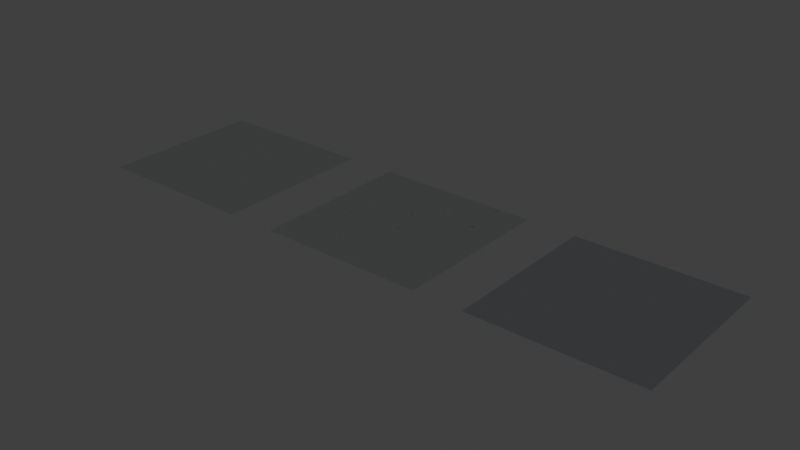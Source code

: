 # Source: diesel-native-materials.blend  (saved by Blender 4.3.34; exported with 4.5.12 LTS)
import bpy
from mathutils import Matrix  # noqa: F401  (used for matrix-valued properties, if any)

bpy.ops.wm.read_factory_settings(use_empty=True)
scene = bpy.context.scene
scene.name = 'Scene'

# ---- collections
col_collection = bpy.data.collections.new('Collection'); scene.collection.children.link(col_collection)

# ---- images (referenced by path relative to the original .blend; pixels are not part of the script)
import os
ASSET_DIR = os.environ.get("B2B_ASSET_DIR", "")  # directory of the original .blend (textures are referenced by path, not embedded)
HERE = os.path.dirname(os.path.abspath(__file__))  # packed textures are extracted next to this script under _unpacked/

def load_image(name, relpath, width, height, colorspace="sRGB"):
    """Load a texture the original file referenced (path relative to the .blend, or extracted next to this script)."""
    p = next((c for c in (os.path.join(HERE, relpath), os.path.join(ASSET_DIR, relpath)) if relpath and os.path.exists(c)), "")
    if p:
        img = bpy.data.images.load(p, check_existing=True)
        img.name = name
    else:  # same state as the original file: an image datablock whose file is absent (Cycles renders it pink)
        img = bpy.data.images.new(name, width, height)
        img.source = "FILE"
        img.filepath = "//" + (relpath or name)
    img.colorspace_settings.name = colorspace
    return img
img_diesel_paint_clean_basecolor = load_image('diesel-paint-clean-baseColor', '_unpacked/paint-clean-baseColor.48b62ce4.png', 512, 512, 'sRGB')
img_diesel_paint_clean_normal = load_image('diesel-paint-clean-normal', '_unpacked/paint-clean-normal.bd19e4e1.png', 512, 512, 'Non-Color')
img_diesel_paint_clean_orm = load_image('diesel-paint-clean-orm', '_unpacked/paint-clean-orm.8ae78faf.png', 512, 512, 'Non-Color')
img_diesel_paint_worn_basecolor = load_image('diesel-paint-worn-baseColor', '_unpacked/paint-worn-baseColor.900159cc.png', 512, 512, 'sRGB')
img_diesel_paint_worn_normal = load_image('diesel-paint-worn-normal', '_unpacked/paint-worn-normal.4e3695a9.png', 512, 512, 'Non-Color')
img_diesel_paint_worn_orm = load_image('diesel-paint-worn-orm', '_unpacked/paint-worn-orm.bdc86f5a.png', 512, 512, 'Non-Color')
img_diesel_steel_basecolor = load_image('diesel-steel-baseColor', '_unpacked/steel-baseColor.b442e592.png', 512, 512, 'sRGB')
img_diesel_steel_normal = load_image('diesel-steel-normal', '_unpacked/steel-normal.bd19e4e1.png', 512, 512, 'Non-Color')
img_diesel_steel_orm = load_image('diesel-steel-orm', '_unpacked/steel-orm.05e4bf08.png', 512, 512, 'Non-Color')

# ---- materials (node trees are filled in below, after node groups)
mat_diesel_native_paint_clean = bpy.data.materials.new('Diesel native paint-clean')
mat_diesel_native_paint_worn = bpy.data.materials.new('Diesel native paint-worn')
mat_diesel_native_steel = bpy.data.materials.new('Diesel native steel')

# ---- material node trees
mat_diesel_native_paint_clean.use_nodes = True; mat_diesel_native_paint_clean.node_tree.nodes.clear()
_N = mat_diesel_native_paint_clean.node_tree.nodes; _L = mat_diesel_native_paint_clean.node_tree.links
n0 = _N.new('ShaderNodeOutputMaterial'); n0.name = 'Native PBR output'; n0.location = (0, 0)
n0.label = 'Native PBR output'
n1 = _N.new('ShaderNodeBsdfPrincipled'); n1.name = 'Diesel industrial surface'; n1.location = (0, 0)
n1.label = 'Diesel industrial surface'
n2 = _N.new('ShaderNodeTexCoord'); n2.name = 'Authored sheet UV'; n2.location = (0, 0)
n2.label = 'Authored sheet UV'
n3 = _N.new('ShaderNodeTexNoise'); n3.name = 'Fine non-grid paint grain'; n3.location = (0, 0)
n3.label = 'Fine non-grid paint grain'
n3.inputs[2].default_value = 135.0
n3.inputs[4].default_value = 0.67
n4 = _N.new('ShaderNodeTexNoise'); n4.name = 'Irregular paint erosion'; n4.location = (0, 0)
n4.label = 'Irregular paint erosion'
n4.inputs[2].default_value = 7.0
n4.inputs[3].default_value = 4.0
n4.inputs[4].default_value = 0.67
n5 = _N.new('ShaderNodeValToRGB'); n5.name = 'Sparse non-grid paint wear'; n5.location = (0, 0)
n5.label = 'Sparse non-grid paint wear'
while len(n5.color_ramp.elements) > 1: n5.color_ramp.elements.remove(n5.color_ramp.elements[-1])
n5.color_ramp.elements[0].position = 0.64; n5.color_ramp.elements[0].color = (0.0, 0.0, 0.0, 1.0)
_e = n5.color_ramp.elements.new(0.76); _e.color = (1.0, 1.0, 1.0, 1.0)
n6 = _N.new('ShaderNodeTexNoise'); n6.name = 'Sparse directional abrasion'; n6.location = (0, 0)
n6.label = 'Sparse directional abrasion'
n6.inputs[2].default_value = 1.0
n6.inputs[4].default_value = 0.67
n7 = _N.new('ShaderNodeVectorMath'); n7.name = 'Sparse directional abrasion direction'; n7.location = (0, 0)
n7.label = 'Sparse directional abrasion direction'
n7.operation = 'MULTIPLY'
n7.inputs[1].default_value = (3.0, 140.0, 1.0)
n8 = _N.new('ShaderNodeValToRGB'); n8.name = 'Thin abrasion mask'; n8.location = (0, 0)
n8.label = 'Thin abrasion mask'
while len(n8.color_ramp.elements) > 1: n8.color_ramp.elements.remove(n8.color_ramp.elements[-1])
n8.color_ramp.elements[0].position = 0.72; n8.color_ramp.elements[0].color = (0.0, 0.0, 0.0, 1.0)
_e = n8.color_ramp.elements.new(0.86); _e.color = (1.0, 1.0, 1.0, 1.0)
n9 = _N.new('ShaderNodeMath'); n9.name = 'Restrained scratch mask'; n9.location = (0, 0)
n9.label = 'Restrained scratch mask'
n9.operation = 'MULTIPLY'
n9.inputs[1].default_value = 0.4
n10 = _N.new('ShaderNodeMath'); n10.name = 'Combined irregular erosion'; n10.location = (0, 0)
n10.label = 'Combined irregular erosion'
n10.operation = 'MAXIMUM'
n11 = _N.new('ShaderNodeMath'); n11.name = 'Authored clean or worn endpoint'; n11.location = (0, 0)
n11.label = 'Authored clean or worn endpoint'
n11.operation = 'MULTIPLY'
n11.inputs[1].default_value = 0.0
n12 = _N.new('ShaderNodeMixRGB'); n12.name = 'Neutral tintable industrial paint and exposed scuff'; n12.location = (0, 0)
n12.label = 'Neutral tintable industrial paint and exposed scuff'
n12.inputs[1].default_value = (0.82, 0.84, 0.85, 1.0)
n12.inputs[2].default_value = (0.38, 0.4, 0.42, 1.0)
n13 = _N.new('ShaderNodeMath'); n13.name = 'Fine paint roughness'; n13.location = (0, 0)
n13.label = 'Fine paint roughness'
n13.operation = 'MULTIPLY'
n13.inputs[1].default_value = 0.08
n14 = _N.new('ShaderNodeMath'); n14.name = 'Wear roughness'; n14.location = (0, 0)
n14.label = 'Wear roughness'
n14.operation = 'MULTIPLY'
n14.inputs[1].default_value = 0.27
n15 = _N.new('ShaderNodeMath'); n15.name = 'Surface roughness variation'; n15.location = (0, 0)
n15.label = 'Surface roughness variation'
n16 = _N.new('ShaderNodeMath'); n16.name = 'Paint roughness'; n16.location = (0, 0)
n16.label = 'Paint roughness'
n16.inputs[0].default_value = 0.51
n17 = _N.new('ShaderNodeMath'); n17.name = 'Exposed steel contribution'; n17.location = (0, 0)
n17.label = 'Exposed steel contribution'
n17.operation = 'MULTIPLY'
n17.inputs[1].default_value = 0.46
n18 = _N.new('ShaderNodeMath'); n18.name = 'Paint or exposed metal'; n18.location = (0, 0)
n18.label = 'Paint or exposed metal'
n18.inputs[0].default_value = 0.12
n19 = _N.new('ShaderNodeBump'); n19.name = 'Fine orange peel, no grid'; n19.location = (0, 0)
n19.label = 'Fine orange peel, no grid'
n19.inputs[0].default_value = 0.16
n19.inputs[1].default_value = 0.0005
n19.inputs[2].default_value = 1.0
n20 = _N.new('ShaderNodeBump'); n20.name = 'Irregular shallow paint damage'; n20.location = (0, 0)
n20.label = 'Irregular shallow paint damage'
n20.inputs[0].default_value = 0.18
n20.inputs[1].default_value = 0.003
n20.inputs[2].default_value = 1.0
n21 = _N.new('ShaderNodeEmission'); n21.name = 'Material channel bake only'; n21.location = (0, 0)
n21.label = 'Material channel bake only'
n22 = _N.new('ShaderNodeCombineXYZ'); n22.name = 'ORM encoded channels: flat AO, roughness, metallic'; n22.location = (0, 0)
n22.label = 'ORM encoded channels: flat AO, roughness, metallic'
n22.inputs[0].default_value = 1.0
n23 = _N.new('ShaderNodeTexImage'); n23.name = 'Actual baked baseColor'; n23.location = (0, 0)
n23.label = 'Actual baked baseColor'
n23.image = img_diesel_paint_clean_basecolor
n24 = _N.new('ShaderNodeTexImage'); n24.name = 'Actual baked normal'; n24.location = (0, 0)
n24.label = 'Actual baked normal'
n24.image = img_diesel_paint_clean_normal
n25 = _N.new('ShaderNodeTexImage'); n25.name = 'Actual baked orm'; n25.location = (0, 0)
n25.label = 'Actual baked orm'
n25.image = img_diesel_paint_clean_orm
_L.new(n2.outputs[2], n3.inputs[0])
_L.new(n2.outputs[2], n4.inputs[0])
_L.new(n4.outputs[0], n5.inputs[0])
_L.new(n2.outputs[2], n7.inputs[0])
_L.new(n7.outputs[0], n6.inputs[0])
_L.new(n6.outputs[0], n8.inputs[0])
_L.new(n8.outputs[0], n9.inputs[0])
_L.new(n5.outputs[0], n10.inputs[0])
_L.new(n9.outputs[0], n10.inputs[1])
_L.new(n10.outputs[0], n11.inputs[0])
_L.new(n11.outputs[0], n12.inputs[0])
_L.new(n3.outputs[0], n13.inputs[0])
_L.new(n11.outputs[0], n14.inputs[0])
_L.new(n13.outputs[0], n15.inputs[0])
_L.new(n14.outputs[0], n15.inputs[1])
_L.new(n15.outputs[0], n16.inputs[1])
_L.new(n11.outputs[0], n17.inputs[0])
_L.new(n17.outputs[0], n18.inputs[1])
_L.new(n3.outputs[0], n19.inputs[3])
_L.new(n11.outputs[0], n20.inputs[3])
_L.new(n19.outputs[0], n20.inputs[4])
_L.new(n12.outputs[0], n1.inputs[0])
_L.new(n16.outputs[0], n1.inputs[2])
_L.new(n18.outputs[0], n1.inputs[1])
_L.new(n20.outputs[0], n1.inputs[5])
_L.new(n16.outputs[0], n22.inputs[1])
_L.new(n18.outputs[0], n22.inputs[2])
_L.new(n22.outputs[0], n21.inputs[0])
_L.new(n1.outputs[0], n0.inputs[0])
n0.is_active_output = True
mat_diesel_native_paint_worn.use_nodes = True; mat_diesel_native_paint_worn.node_tree.nodes.clear()
_N = mat_diesel_native_paint_worn.node_tree.nodes; _L = mat_diesel_native_paint_worn.node_tree.links
n0 = _N.new('ShaderNodeOutputMaterial'); n0.name = 'Native PBR output'; n0.location = (0, 0)
n0.label = 'Native PBR output'
n1 = _N.new('ShaderNodeBsdfPrincipled'); n1.name = 'Diesel industrial surface'; n1.location = (0, 0)
n1.label = 'Diesel industrial surface'
n2 = _N.new('ShaderNodeTexCoord'); n2.name = 'Authored sheet UV'; n2.location = (0, 0)
n2.label = 'Authored sheet UV'
n3 = _N.new('ShaderNodeTexNoise'); n3.name = 'Fine non-grid paint grain'; n3.location = (0, 0)
n3.label = 'Fine non-grid paint grain'
n3.inputs[2].default_value = 135.0
n3.inputs[4].default_value = 0.67
n4 = _N.new('ShaderNodeTexNoise'); n4.name = 'Irregular paint erosion'; n4.location = (0, 0)
n4.label = 'Irregular paint erosion'
n4.inputs[2].default_value = 7.0
n4.inputs[3].default_value = 4.0
n4.inputs[4].default_value = 0.67
n5 = _N.new('ShaderNodeValToRGB'); n5.name = 'Sparse non-grid paint wear'; n5.location = (0, 0)
n5.label = 'Sparse non-grid paint wear'
while len(n5.color_ramp.elements) > 1: n5.color_ramp.elements.remove(n5.color_ramp.elements[-1])
n5.color_ramp.elements[0].position = 0.64; n5.color_ramp.elements[0].color = (0.0, 0.0, 0.0, 1.0)
_e = n5.color_ramp.elements.new(0.76); _e.color = (1.0, 1.0, 1.0, 1.0)
n6 = _N.new('ShaderNodeTexNoise'); n6.name = 'Sparse directional abrasion'; n6.location = (0, 0)
n6.label = 'Sparse directional abrasion'
n6.inputs[2].default_value = 1.0
n6.inputs[4].default_value = 0.67
n7 = _N.new('ShaderNodeVectorMath'); n7.name = 'Sparse directional abrasion direction'; n7.location = (0, 0)
n7.label = 'Sparse directional abrasion direction'
n7.operation = 'MULTIPLY'
n7.inputs[1].default_value = (3.0, 140.0, 1.0)
n8 = _N.new('ShaderNodeValToRGB'); n8.name = 'Thin abrasion mask'; n8.location = (0, 0)
n8.label = 'Thin abrasion mask'
while len(n8.color_ramp.elements) > 1: n8.color_ramp.elements.remove(n8.color_ramp.elements[-1])
n8.color_ramp.elements[0].position = 0.72; n8.color_ramp.elements[0].color = (0.0, 0.0, 0.0, 1.0)
_e = n8.color_ramp.elements.new(0.86); _e.color = (1.0, 1.0, 1.0, 1.0)
n9 = _N.new('ShaderNodeMath'); n9.name = 'Restrained scratch mask'; n9.location = (0, 0)
n9.label = 'Restrained scratch mask'
n9.operation = 'MULTIPLY'
n9.inputs[1].default_value = 0.4
n10 = _N.new('ShaderNodeMath'); n10.name = 'Combined irregular erosion'; n10.location = (0, 0)
n10.label = 'Combined irregular erosion'
n10.operation = 'MAXIMUM'
n11 = _N.new('ShaderNodeMath'); n11.name = 'Authored clean or worn endpoint'; n11.location = (0, 0)
n11.label = 'Authored clean or worn endpoint'
n11.operation = 'MULTIPLY'
n11.inputs[1].default_value = 1.0
n12 = _N.new('ShaderNodeMixRGB'); n12.name = 'Neutral tintable industrial paint and exposed scuff'; n12.location = (0, 0)
n12.label = 'Neutral tintable industrial paint and exposed scuff'
n12.inputs[1].default_value = (0.82, 0.84, 0.85, 1.0)
n12.inputs[2].default_value = (0.38, 0.4, 0.42, 1.0)
n13 = _N.new('ShaderNodeMath'); n13.name = 'Fine paint roughness'; n13.location = (0, 0)
n13.label = 'Fine paint roughness'
n13.operation = 'MULTIPLY'
n13.inputs[1].default_value = 0.08
n14 = _N.new('ShaderNodeMath'); n14.name = 'Wear roughness'; n14.location = (0, 0)
n14.label = 'Wear roughness'
n14.operation = 'MULTIPLY'
n14.inputs[1].default_value = 0.27
n15 = _N.new('ShaderNodeMath'); n15.name = 'Surface roughness variation'; n15.location = (0, 0)
n15.label = 'Surface roughness variation'
n16 = _N.new('ShaderNodeMath'); n16.name = 'Paint roughness'; n16.location = (0, 0)
n16.label = 'Paint roughness'
n16.inputs[0].default_value = 0.51
n17 = _N.new('ShaderNodeMath'); n17.name = 'Exposed steel contribution'; n17.location = (0, 0)
n17.label = 'Exposed steel contribution'
n17.operation = 'MULTIPLY'
n17.inputs[1].default_value = 0.46
n18 = _N.new('ShaderNodeMath'); n18.name = 'Paint or exposed metal'; n18.location = (0, 0)
n18.label = 'Paint or exposed metal'
n18.inputs[0].default_value = 0.12
n19 = _N.new('ShaderNodeBump'); n19.name = 'Fine orange peel, no grid'; n19.location = (0, 0)
n19.label = 'Fine orange peel, no grid'
n19.inputs[0].default_value = 0.16
n19.inputs[1].default_value = 0.0005
n19.inputs[2].default_value = 1.0
n20 = _N.new('ShaderNodeBump'); n20.name = 'Irregular shallow paint damage'; n20.location = (0, 0)
n20.label = 'Irregular shallow paint damage'
n20.inputs[0].default_value = 0.18
n20.inputs[1].default_value = 0.003
n20.inputs[2].default_value = 1.0
n21 = _N.new('ShaderNodeEmission'); n21.name = 'Material channel bake only'; n21.location = (0, 0)
n21.label = 'Material channel bake only'
n22 = _N.new('ShaderNodeCombineXYZ'); n22.name = 'ORM encoded channels: flat AO, roughness, metallic'; n22.location = (0, 0)
n22.label = 'ORM encoded channels: flat AO, roughness, metallic'
n22.inputs[0].default_value = 1.0
n23 = _N.new('ShaderNodeTexImage'); n23.name = 'Actual baked baseColor'; n23.location = (0, 0)
n23.label = 'Actual baked baseColor'
n23.image = img_diesel_paint_worn_basecolor
n24 = _N.new('ShaderNodeTexImage'); n24.name = 'Actual baked normal'; n24.location = (0, 0)
n24.label = 'Actual baked normal'
n24.image = img_diesel_paint_worn_normal
n25 = _N.new('ShaderNodeTexImage'); n25.name = 'Actual baked orm'; n25.location = (0, 0)
n25.label = 'Actual baked orm'
n25.image = img_diesel_paint_worn_orm
_L.new(n2.outputs[2], n3.inputs[0])
_L.new(n2.outputs[2], n4.inputs[0])
_L.new(n4.outputs[0], n5.inputs[0])
_L.new(n2.outputs[2], n7.inputs[0])
_L.new(n7.outputs[0], n6.inputs[0])
_L.new(n6.outputs[0], n8.inputs[0])
_L.new(n8.outputs[0], n9.inputs[0])
_L.new(n5.outputs[0], n10.inputs[0])
_L.new(n9.outputs[0], n10.inputs[1])
_L.new(n10.outputs[0], n11.inputs[0])
_L.new(n11.outputs[0], n12.inputs[0])
_L.new(n3.outputs[0], n13.inputs[0])
_L.new(n11.outputs[0], n14.inputs[0])
_L.new(n13.outputs[0], n15.inputs[0])
_L.new(n14.outputs[0], n15.inputs[1])
_L.new(n15.outputs[0], n16.inputs[1])
_L.new(n11.outputs[0], n17.inputs[0])
_L.new(n17.outputs[0], n18.inputs[1])
_L.new(n3.outputs[0], n19.inputs[3])
_L.new(n11.outputs[0], n20.inputs[3])
_L.new(n19.outputs[0], n20.inputs[4])
_L.new(n12.outputs[0], n1.inputs[0])
_L.new(n16.outputs[0], n1.inputs[2])
_L.new(n18.outputs[0], n1.inputs[1])
_L.new(n20.outputs[0], n1.inputs[5])
_L.new(n16.outputs[0], n22.inputs[1])
_L.new(n18.outputs[0], n22.inputs[2])
_L.new(n22.outputs[0], n21.inputs[0])
_L.new(n1.outputs[0], n0.inputs[0])
n0.is_active_output = True
mat_diesel_native_steel.use_nodes = True; mat_diesel_native_steel.node_tree.nodes.clear()
_N = mat_diesel_native_steel.node_tree.nodes; _L = mat_diesel_native_steel.node_tree.links
n0 = _N.new('ShaderNodeOutputMaterial'); n0.name = 'Native PBR output'; n0.location = (0, 0)
n0.label = 'Native PBR output'
n1 = _N.new('ShaderNodeBsdfPrincipled'); n1.name = 'Diesel industrial surface'; n1.location = (0, 0)
n1.label = 'Diesel industrial surface'
n2 = _N.new('ShaderNodeTexCoord'); n2.name = 'Authored sheet UV'; n2.location = (0, 0)
n2.label = 'Authored sheet UV'
n3 = _N.new('ShaderNodeTexNoise'); n3.name = 'Fine non-grid paint grain'; n3.location = (0, 0)
n3.label = 'Fine non-grid paint grain'
n3.inputs[2].default_value = 135.0
n3.inputs[4].default_value = 0.67
n4 = _N.new('ShaderNodeTexNoise'); n4.name = 'Brushed steel irregular grain'; n4.location = (0, 0)
n4.label = 'Brushed steel irregular grain'
n4.inputs[2].default_value = 1.0
n4.inputs[4].default_value = 0.67
n5 = _N.new('ShaderNodeVectorMath'); n5.name = 'Brushed steel irregular grain direction'; n5.location = (0, 0)
n5.label = 'Brushed steel irregular grain direction'
n5.operation = 'MULTIPLY'
n5.inputs[1].default_value = (12.0, 180.0, 1.0)
n6 = _N.new('ShaderNodeMixRGB'); n6.name = 'Steel reflectance variation'; n6.location = (0, 0)
n6.label = 'Steel reflectance variation'
n6.inputs[1].default_value = (0.64, 0.67, 0.7, 1.0)
n6.inputs[2].default_value = (0.76, 0.79, 0.82, 1.0)
n7 = _N.new('ShaderNodeMath'); n7.name = 'Steel micro roughness'; n7.location = (0, 0)
n7.label = 'Steel micro roughness'
n7.operation = 'MULTIPLY'
n7.inputs[1].default_value = 0.12
n8 = _N.new('ShaderNodeMath'); n8.name = 'Steel roughness'; n8.location = (0, 0)
n8.label = 'Steel roughness'
n8.inputs[0].default_value = 0.34
n9 = _N.new('ShaderNodeMath'); n9.name = 'Bare metal identity'; n9.location = (0, 0)
n9.label = 'Bare metal identity'
n9.inputs[0].default_value = 0.95
n9.inputs[1].default_value = 0.0
n10 = _N.new('ShaderNodeBump'); n10.name = 'Steel micro relief'; n10.location = (0, 0)
n10.label = 'Steel micro relief'
n10.inputs[0].default_value = 0.12
n10.inputs[1].default_value = 0.00045
n10.inputs[2].default_value = 1.0
n11 = _N.new('ShaderNodeEmission'); n11.name = 'Material channel bake only'; n11.location = (0, 0)
n11.label = 'Material channel bake only'
n12 = _N.new('ShaderNodeCombineXYZ'); n12.name = 'ORM encoded channels: flat AO, roughness, metallic'; n12.location = (0, 0)
n12.label = 'ORM encoded channels: flat AO, roughness, metallic'
n12.inputs[0].default_value = 1.0
n13 = _N.new('ShaderNodeTexImage'); n13.name = 'Actual baked baseColor'; n13.location = (0, 0)
n13.label = 'Actual baked baseColor'
n13.image = img_diesel_steel_basecolor
n14 = _N.new('ShaderNodeTexImage'); n14.name = 'Actual baked normal'; n14.location = (0, 0)
n14.label = 'Actual baked normal'
n14.image = img_diesel_steel_normal
n15 = _N.new('ShaderNodeTexImage'); n15.name = 'Actual baked orm'; n15.location = (0, 0)
n15.label = 'Actual baked orm'
n15.image = img_diesel_steel_orm
_L.new(n2.outputs[2], n3.inputs[0])
_L.new(n2.outputs[2], n5.inputs[0])
_L.new(n5.outputs[0], n4.inputs[0])
_L.new(n4.outputs[0], n6.inputs[0])
_L.new(n4.outputs[0], n7.inputs[0])
_L.new(n7.outputs[0], n8.inputs[1])
_L.new(n4.outputs[0], n10.inputs[3])
_L.new(n6.outputs[0], n1.inputs[0])
_L.new(n8.outputs[0], n1.inputs[2])
_L.new(n9.outputs[0], n1.inputs[1])
_L.new(n10.outputs[0], n1.inputs[5])
_L.new(n8.outputs[0], n12.inputs[1])
_L.new(n9.outputs[0], n12.inputs[2])
_L.new(n12.outputs[0], n11.inputs[0])
_L.new(n1.outputs[0], n0.inputs[0])
n0.is_active_output = True

# ---- world
world_world = bpy.data.worlds.new('World'); scene.world = world_world
world_world.use_nodes = True; world_world.node_tree.nodes.clear()
_N = world_world.node_tree.nodes; _L = world_world.node_tree.links
n0 = _N.new('ShaderNodeOutputWorld'); n0.name = 'World Output'; n0.location = (300, 300)
n1 = _N.new('ShaderNodeBackground'); n1.name = 'Background'; n1.location = (10, 300)
n1.inputs[0].default_value = (0.05088, 0.05088, 0.05088, 1.0)
_L.new(n1.outputs[0], n0.inputs[0])
n0.is_active_output = True
world_world.color = (0.05088, 0.05088, 0.05088)
world_world.sun_shadow_jitter_overblur = 0.0

# ---- meshes
me_plane = bpy.data.meshes.new('Plane')
me_plane.from_pydata([(-1.0, -1.0, 0.0), (1.0, -1.0, 0.0), (-1.0, 1.0, 0.0), (1.0, 1.0, 0.0)], [], [(0, 1, 3, 2)])
_uv = me_plane.uv_layers.new(name='UVMap')
_uv.uv.foreach_set('vector', [0.0, 0.0, 1.0, 0.0, 1.0, 1.0, 0.0, 1.0])
me_plane.materials.append(mat_diesel_native_paint_clean)
me_plane.update()
me_plane_001 = bpy.data.meshes.new('Plane.001')
me_plane_001.from_pydata([(-1.0, -1.0, 0.0), (1.0, -1.0, 0.0), (-1.0, 1.0, 0.0), (1.0, 1.0, 0.0)], [], [(0, 1, 3, 2)])
_uv = me_plane_001.uv_layers.new(name='UVMap')
_uv.uv.foreach_set('vector', [0.0, 0.0, 1.0, 0.0, 1.0, 1.0, 0.0, 1.0])
me_plane_001.materials.append(mat_diesel_native_paint_worn)
me_plane_001.update()
me_plane_002 = bpy.data.meshes.new('Plane.002')
me_plane_002.from_pydata([(-1.0, -1.0, 0.0), (1.0, -1.0, 0.0), (-1.0, 1.0, 0.0), (1.0, 1.0, 0.0)], [], [(0, 1, 3, 2)])
_uv = me_plane_002.uv_layers.new(name='UVMap')
_uv.uv.foreach_set('vector', [0.0, 0.0, 1.0, 0.0, 1.0, 1.0, 0.0, 1.0])
me_plane_002.materials.append(mat_diesel_native_steel)
me_plane_002.update()

# ---- objects
ob_diesel_paint_clean_material_calibration_sheet = bpy.data.objects.new('Diesel paint-clean material calibration sheet', me_plane)
ob_diesel_paint_worn_material_calibration_sheet = bpy.data.objects.new('Diesel paint-worn material calibration sheet', me_plane_001)
ob_diesel_steel_material_calibration_sheet = bpy.data.objects.new('Diesel steel material calibration sheet', me_plane_002)

# ---- transforms, parenting, visibility, modifiers, constraints
ob_diesel_paint_clean_material_calibration_sheet.location = (0.0, 0.0, 0.0)
ob_diesel_paint_worn_material_calibration_sheet.location = (2.6, 0.0, 0.0)
ob_diesel_steel_material_calibration_sheet.location = (5.2, 0.0, 0.0)

# ---- collection membership
col_collection.objects.link(ob_diesel_paint_clean_material_calibration_sheet)
col_collection.objects.link(ob_diesel_paint_worn_material_calibration_sheet)
col_collection.objects.link(ob_diesel_steel_material_calibration_sheet)

# ---- scene / render settings (as saved in the file)
scene.frame_start = 1; scene.frame_end = 250; scene.frame_set(1)
scene.render.engine = 'CYCLES'
scene.cycles.use_denoising = False
scene.cycles.samples = 8
scene.view_settings.view_transform = 'Standard'
bpy.context.view_layer.update()

# ---- added for rendering (the .blend has no active camera): camera
cam_auto = bpy.data.cameras.new('AutoCamera')
cam_auto.lens = 50.0
cam_auto.sensor_width = 36.0
cam_auto.clip_end = 1000.0
ob_auto_camera = bpy.data.objects.new('AutoCamera', cam_auto)
scene.collection.objects.link(ob_auto_camera)
ob_auto_camera.location = (9.51385, -8.29662, 5.53108)
ob_auto_camera.rotation_euler = (1.09748, -7.21219e-08, 0.694738)
scene.camera = ob_auto_camera
bpy.context.view_layer.update()
